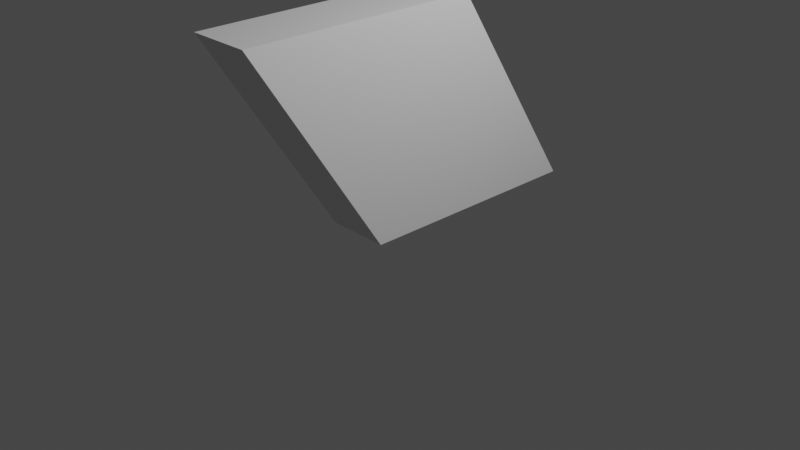 # Source: frame.blend  (saved by Blender 3.1.7; exported with 4.5.12 LTS)
import bpy
from mathutils import Matrix  # noqa: F401  (used for matrix-valued properties, if any)

bpy.ops.wm.read_factory_settings(use_empty=True)
scene = bpy.context.scene
scene.name = 'Scene'

# ---- collections
col_collection = bpy.data.collections.new('Collection'); scene.collection.children.link(col_collection)

# ---- materials (node trees are filled in below, after node groups)
mat_material = bpy.data.materials.new('Material')
mat_material.alpha_threshold = 0.0
mat_material.use_transparent_shadow = False
mat_material.line_color = (0.0, 0.0, 0.0, 1.0)

# ---- material node trees
mat_material.use_nodes = True; mat_material.node_tree.nodes.clear()
_N = mat_material.node_tree.nodes; _L = mat_material.node_tree.links
n0 = _N.new('ShaderNodeOutputMaterial'); n0.name = 'Material Output'; n0.location = (300, 300)
n1 = _N.new('ShaderNodeBsdfPrincipled'); n1.name = 'Principled BSDF'; n1.location = (10, 300)
n1.distribution = 'GGX'
n1.subsurface_method = 'RANDOM_WALK_SKIN'
n1.inputs[2].default_value = 0.4
n1.inputs[3].default_value = 1.45
n1.inputs[27].default_value = (0.0, 0.0, 0.0, 1.0)
n1.inputs[28].default_value = 1.0
_L.new(n1.outputs[0], n0.inputs[0])
n0.is_active_output = True

# ---- world
world_world = bpy.data.worlds.new('World'); scene.world = world_world
world_world.use_nodes = True; world_world.node_tree.nodes.clear()
_N = world_world.node_tree.nodes; _L = world_world.node_tree.links
n0 = _N.new('ShaderNodeOutputWorld'); n0.name = 'World Output'; n0.location = (300, 300)
n1 = _N.new('ShaderNodeBackground'); n1.name = 'Background'; n1.location = (10, 300)
n1.inputs[0].default_value = (0.05088, 0.05088, 0.05088, 1.0)
_L.new(n1.outputs[0], n0.inputs[0])
n0.is_active_output = True
world_world.color = (0.05088, 0.05088, 0.05088)
world_world.use_sun_shadow = False
world_world.sun_shadow_jitter_overblur = 0.0

# ---- cameras
cam_camera = bpy.data.cameras.new('Camera')
cam_camera.clip_end = 100.0
cam_camera.ortho_scale = 7.314

# ---- lights
light_light = bpy.data.lights.new('Light', 'POINT')
light_light.transmission_factor = 0.0
light_light.energy = 1000.0
light_light.shadow_soft_size = 0.1
light_light.shadow_maximum_resolution = 0.006
light_light.use_absolute_resolution = True

# ---- meshes
me_cube = bpy.data.meshes.new('Cube')
me_cube.from_pydata([(1.0, 0.2742, 2.023), (1.0, 1.0, 0.02312), (1.0, -1.0, 2.023), (1.0, -0.2765, 0.02312), (-1.0, 0.2742, 2.023), (-1.0, 1.0, 0.02312), (-1.0, -1.0, 2.023), (-1.0, -0.2765, 0.02312)], [], [(0, 4, 6, 2), (3, 2, 6, 7), (7, 6, 4, 5), (5, 1, 3, 7), (1, 0, 2, 3), (5, 4, 0, 1)])
_uv = me_cube.uv_layers.new(name='UVMap')
_uv.uv.foreach_set('vector', [0.625, 0.5, 0.875, 0.5, 0.875, 0.75, 0.625, 0.75, 0.375, 0.75, 0.625, 0.75, 0.625, 1.0, 0.375, 1.0, 0.375, 0.0, 0.625, 0.0, 0.625, 0.25, 0.375, 0.25, 0.125, 0.5, 0.375, 0.5, 0.375, 0.75, 0.125, 0.75, 0.375, 0.5, 0.625, 0.5, 0.625, 0.75, 0.375, 0.75, 0.375, 0.25, 0.625, 0.25, 0.625, 0.5, 0.375, 0.5])
me_cube.materials.append(mat_material)
me_cube.use_remesh_preserve_volume = False
me_cube.use_remesh_preserve_attributes = False
me_cube.use_mirror_vertex_groups = False
me_cube.update()

# ---- objects
ob_cube = bpy.data.objects.new('Cube', me_cube)
ob_light = bpy.data.objects.new('Light', light_light)
ob_camera = bpy.data.objects.new('Camera', cam_camera)

# ---- transforms, parenting, visibility, modifiers, constraints
ob_cube.location = (0.0, 0.0, 0.0)
ob_cube.scale = (0.3353, 2.02, 1.129)
ob_cube.lock_rotations_4d = False
ob_cube.empty_display_type = 'ARROWS'
ob_cube.lineart.crease_threshold = 0.0
ob_light.location = (4.076, 1.005, 5.904)
ob_light.rotation_euler = (0.6503, 0.05522, 1.866)
ob_light.lock_rotations_4d = False
ob_light.empty_display_type = 'ARROWS'
ob_light.color = (0.0, 0.0, 0.0, 0.0)
ob_light.lineart.crease_threshold = 0.0
ob_camera.location = (7.359, -6.926, 4.958)
ob_camera.rotation_euler = (1.109, 0.0, 0.8149)
ob_camera.lock_rotations_4d = False
ob_camera.empty_display_type = 'ARROWS'
ob_camera.color = (0.0, 0.0, 0.0, 0.0)
ob_camera.display_type = 'WIRE'
ob_camera.lineart.crease_threshold = 0.0

# ---- collection membership
col_collection.objects.link(ob_cube)
col_collection.objects.link(ob_light)
col_collection.objects.link(ob_camera)

# ---- scene / render settings (as saved in the file)
scene.camera = ob_camera
scene.frame_start = 1; scene.frame_end = 250; scene.frame_set(1)
scene.render.engine = 'BLENDER_EEVEE_NEXT'
scene.cycles.sampling_pattern = 'TABULATED_SOBOL'
scene.cycles.use_light_tree = False
scene.view_settings.view_transform = 'Filmic'
bpy.context.view_layer.update()
